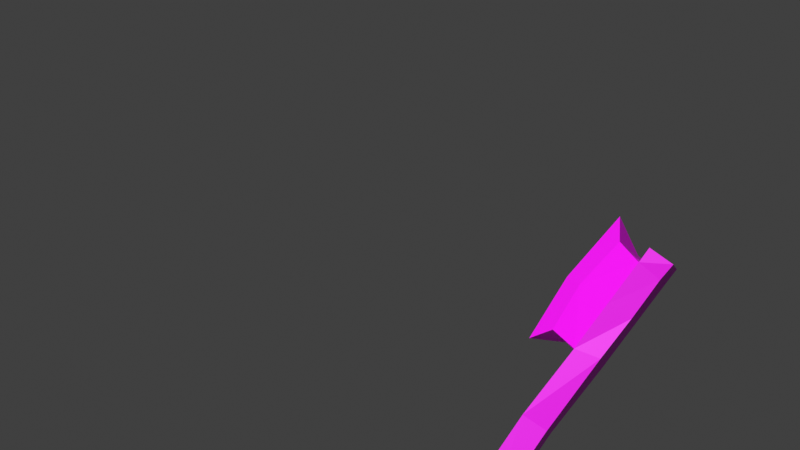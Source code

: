 # Source: axe.blend  (saved by Blender 2.83.18; exported with 4.5.12 LTS)
import bpy
from mathutils import Matrix  # noqa: F401  (used for matrix-valued properties, if any)

bpy.ops.wm.read_factory_settings(use_empty=True)
scene = bpy.context.scene
scene.name = 'Scene'

# ---- collections
col_collection = bpy.data.collections.new('Collection'); scene.collection.children.link(col_collection)

# ---- images (referenced by path relative to the original .blend; pixels are not part of the script)
import os
ASSET_DIR = os.environ.get("B2B_ASSET_DIR", "")  # directory of the original .blend (textures are referenced by path, not embedded)
HERE = os.path.dirname(os.path.abspath(__file__))  # packed textures are extracted next to this script under _unpacked/

def load_image(name, relpath, width, height, colorspace="sRGB"):
    """Load a texture the original file referenced (path relative to the .blend, or extracted next to this script)."""
    p = next((c for c in (os.path.join(HERE, relpath), os.path.join(ASSET_DIR, relpath)) if relpath and os.path.exists(c)), "")
    if p:
        img = bpy.data.images.load(p, check_existing=True)
        img.name = name
    else:  # same state as the original file: an image datablock whose file is absent (Cycles renders it pink)
        img = bpy.data.images.new(name, width, height)
        img.source = "FILE"
        img.filepath = "//" + (relpath or name)
    img.colorspace_settings.name = colorspace
    return img
img_axe_png = load_image('axe.png', 'axe.png', 1024, 1024, 'sRGB')

# ---- materials (node trees are filled in below, after node groups)
mat_material = bpy.data.materials.new('Material')
mat_material.diffuse_color = (1.0, 1.0, 1.0, 1.0)

# ---- material node trees
mat_material.use_nodes = True; mat_material.node_tree.nodes.clear()
_N = mat_material.node_tree.nodes; _L = mat_material.node_tree.links
n0 = _N.new('ShaderNodeOutputMaterial'); n0.name = 'Material Output'; n0.location = (300, 300)
n1 = _N.new('ShaderNodeBsdfPrincipled'); n1.name = 'Principled BSDF'; n1.location = (10, 300)
n1.distribution = 'GGX'
n1.subsurface_method = 'BURLEY'
n1.inputs[3].default_value = 1.45
n1.inputs[27].default_value = (0.0, 0.0, 0.0, 1.0)
n1.inputs[28].default_value = 1.0
n2 = _N.new('ShaderNodeTexImage'); n2.name = 'Image Texture'; n2.location = (-281, 273)
n2.image = img_axe_png
n2.interpolation = 'Closest'
_L.new(n1.outputs[0], n0.inputs[0])
_L.new(n2.outputs[0], n1.inputs[0])
n0.is_active_output = True

# ---- world
world_world = bpy.data.worlds.new('World'); scene.world = world_world
world_world.use_nodes = True; world_world.node_tree.nodes.clear()
_N = world_world.node_tree.nodes; _L = world_world.node_tree.links
n0 = _N.new('ShaderNodeOutputWorld'); n0.name = 'World Output'; n0.location = (300, 300)
n1 = _N.new('ShaderNodeBackground'); n1.name = 'Background'; n1.location = (10, 300)
n1.inputs[0].default_value = (0.05088, 0.05088, 0.05088, 1.0)
_L.new(n1.outputs[0], n0.inputs[0])
n0.is_active_output = True
world_world.color = (0.05088, 0.05088, 0.05088)
world_world.use_sun_shadow = False
world_world.sun_shadow_jitter_overblur = 0.0

# ---- cameras
cam_camera_001 = bpy.data.cameras.new('Camera.001')

# ---- meshes
me_cube_001 = bpy.data.meshes.new('Cube.001')
me_cube_001.from_pydata([(0.02049, -0.4756, -1.281), (-0.1655, -0.4502, 0.9981), (-0.4278, -0.006178, -1.36), (-0.6172, 0.01463, 0.9508), (0.4862, -0.02666, -1.266), (0.2968, 0.00463, 1.053), (0.03793, 0.4428, -1.264), (-0.155, 0.4694, 1.006), (-0.1179, -0.4271, 2.882), (-0.6587, 0.04074, 2.827), (0.36, -0.03987, 3.052), (-0.1001, 0.4918, 2.874), (-0.09846, -0.427, 5.286), (-0.5418, 0.04646, 5.361), (0.3143, 0.01826, 5.228), (-0.07109, 0.4917, 5.295), (-1.518, -0.2423, 2.905), (-0.1082, -0.427, 4.127), (-1.5, 0.3799, 2.896), (-1.452, -0.2422, 5.503), (-2.885, 0.0936, 4.135), (-1.425, 0.3798, 5.513), (-2.614, 0.0932, 2.363), (-1.71, 0.3798, 4.139), (-1.732, -0.2423, 4.139), (-2.59, 0.094, 6.087), (0.3192, 0.02112, 4.176), (-0.0856, 0.4917, 4.127), (-0.1033, -0.4266, 5.689), (-0.539, 0.0555, 5.698), (0.3787, 0.009221, 5.678), (-0.05707, 0.4913, 5.686)], [], [(0, 1, 3, 2), (2, 3, 7, 6), (6, 7, 5, 4), (4, 5, 1, 0), (2, 6, 4, 0), (7, 3, 9, 11), (10, 11, 27, 26), (5, 7, 11, 10), (3, 1, 8, 9), (1, 5, 10, 8), (12, 14, 30, 28), (19, 21, 25), (8, 10, 26, 17), (16, 18, 9), (19, 13, 21), (21, 23, 20, 25), (8, 17, 24, 16), (15, 27, 23, 21), (11, 9, 18), (15, 21, 13), (23, 27, 11, 18), (20, 24, 19, 25), (9, 8, 16), (16, 24, 20, 22), (13, 19, 12), (24, 17, 12, 19), (18, 16, 22), (31, 29, 28, 30), (20, 23, 18, 22), (26, 27, 15, 14), (17, 26, 14, 12), (15, 13, 29, 31), (14, 15, 31, 30), (13, 12, 28, 29)])
_uv = me_cube_001.uv_layers.new(name='UVMap')
_uv.uv.foreach_set('vector', [0.5268, 0.9379, 0.9832, 0.9182, 0.9707, 0.8254, 0.5079, 0.8443, 0.5102, 0.9163, 0.9744, 0.9395, 0.9824, 0.8466, 0.5266, 0.8224, 0.5244, 0.7538, 0.9788, 0.7339, 0.9913, 0.8267, 0.527, 0.8478, 0.5234, 0.7327, 0.989, 0.7558, 0.981, 0.8487, 0.5232, 0.826, 0.6778, 0.8802, 0.7864, 0.9848, 0.8909, 0.8754, 0.7823, 0.7707, 0.7672, 0.9872, 0.875, 1.0, 0.8846, 0.5627, 0.7544, 0.5518, 0.3708, 0.5921, 0.3767, 0.6728, 0.2189, 0.6691, 0.2139, 0.587, 0.7546, 0.9762, 0.6463, 0.9872, 0.641, 0.5518, 0.7501, 0.5388, 0.875, 1.0, 0.7697, 0.989, 0.7586, 0.5498, 0.8846, 0.5627, 0.8606, 0.989, 0.7546, 0.9762, 0.7501, 0.5388, 0.8553, 0.5498, 0.7663, 0.6294, 0.8816, 0.6132, 0.8996, 0.7388, 0.765, 0.742, 0.3379, 0.8428, 0.416, 0.8428, 0.3848, 0.999, 0.05381, 0.671, 0.0596, 0.5906, 0.2165, 0.5878, 0.2105, 0.6697, 0.3066, 0.8428, 0.2129, 0.8428, 0.2598, 0.749, 0.3379, 0.8428, 0.3848, 0.7178, 0.416, 0.8428, 0.08978, 0.8096, 0.2629, 0.8423, 0.2647, 1.0, 0.01894, 0.967, 0.08549, 0.6562, 0.2421, 0.6562, 0.243, 0.8485, 0.08782, 0.8238, 0.1182, 0.6561, 0.2651, 0.6562, 0.2652, 0.8593, 0.0921, 0.8267, 0.1973, 0.6709, 0.2598, 0.749, 0.2129, 0.8428, 0.4473, 0.6709, 0.416, 0.8428, 0.3848, 0.7178, 0.2652, 0.8593, 0.2651, 0.6562, 0.4229, 0.6561, 0.4214, 0.832, 0.2419, 1.0, 0.243, 0.8485, 0.4148, 0.8189, 0.4876, 0.9694, 0.2598, 0.749, 0.3223, 0.6709, 0.3066, 0.8428, 0.08782, 0.8238, 0.243, 0.8485, 0.2419, 1.0, 0.01894, 0.9686, 0.3848, 0.7178, 0.3379, 0.8428, 0.3223, 0.6709, 0.243, 0.8485, 0.2421, 0.6562, 0.388, 0.6562, 0.4148, 0.8189, 0.2129, 0.8428, 0.3066, 0.8428, 0.2598, 0.999, 0.7171, 0.7572, 0.7171, 0.6759, 0.8023, 0.6747, 0.8023, 0.756, 0.2647, 1.0, 0.2629, 0.8423, 0.4191, 0.815, 0.4876, 0.9646, 0.2139, 0.587, 0.2189, 0.6691, 0.07199, 0.6657, 0.0816, 0.5851, 0.2105, 0.6697, 0.2165, 0.5878, 0.3489, 0.5882, 0.3563, 0.6685, 0.7739, 0.6321, 0.6425, 0.6504, 0.6432, 0.7444, 0.7779, 0.7412, 0.7648, 0.6132, 0.897, 0.6321, 0.8969, 0.7412, 0.7623, 0.7388, 0.7727, 0.6504, 0.6405, 0.6294, 0.6406, 0.742, 0.7752, 0.7444])
me_cube_001.materials.append(mat_material)
me_cube_001.use_remesh_fix_poles = True
me_cube_001.use_remesh_preserve_attributes = False
me_cube_001.use_mirror_vertex_groups = False
me_cube_001.update()

# ---- objects
ob_cube = bpy.data.objects.new('Cube', me_cube_001)
ob_camera = bpy.data.objects.new('Camera', cam_camera_001)

# ---- transforms, parenting, visibility, modifiers, constraints
ob_cube.location = (0.0, 2.541, -2.339)
ob_cube.rotation_euler = (-0.5781, 0.272, 0.337)
ob_cube.lineart.crease_threshold = 0.0
ob_camera.location = (25.0, 0.0, 3.0)
ob_camera.rotation_euler = (1.571, 0.0, 1.571)
ob_camera.lineart.crease_threshold = 0.0

# ---- collection membership
col_collection.objects.link(ob_cube)
col_collection.objects.link(ob_camera)

# ---- scene / render settings (as saved in the file)
scene.camera = ob_camera
scene.frame_start = 0; scene.frame_end = 15; scene.frame_set(1)
scene.render.engine = 'BLENDER_WORKBENCH'
scene.render.resolution_x = 128
scene.render.resolution_y = 72
scene.render.fps = 30
scene.render.film_transparent = True
scene.render.border_min_x = 0.4922
scene.render.border_max_x = 0.9531
scene.render.border_max_y = 0.5694
scene.cycles.use_denoising = False
scene.cycles.samples = 128
scene.cycles.sampling_pattern = 'TABULATED_SOBOL'
scene.cycles.use_adaptive_sampling = False
scene.cycles.use_light_tree = False
scene.view_settings.view_transform = 'Standard'
bpy.context.view_layer.update()

# ---- added for rendering (the .blend has no usable light): sun
light_auto_sun = bpy.data.lights.new('AutoSun', 'SUN')
light_auto_sun.energy = 3.0
light_auto_sun.angle = 0.0523599
ob_auto_sun = bpy.data.objects.new('AutoSun', light_auto_sun)
scene.collection.objects.link(ob_auto_sun)
ob_auto_sun.rotation_euler = (0.872665, 0.174533, 0.523599)
bpy.context.view_layer.update()
